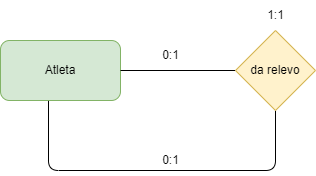

The diagram above was exported from draw.io. Its source (the exported page's mxGraphModel, read from the mxfile embedded in the PNG):
<mxGraphModel dx="746" dy="611" grid="1" gridSize="10" guides="1" tooltips="1" connect="1" arrows="1" fold="1" page="1" pageScale="1" pageWidth="850" pageHeight="1100" math="0" shadow="0">
  <root>
    <mxCell id="0" />
    <mxCell id="1" parent="0" />
    <mxCell id="2" value="Atleta" style="rounded=1;whiteSpace=wrap;html=1;fillColor=#d5e8d4;strokeColor=#82b366;" vertex="1" parent="1">
      <mxGeometry x="190" y="150" width="120" height="60" as="geometry" />
    </mxCell>
    <mxCell id="5" style="edgeStyle=none;html=1;entryX=1;entryY=0.5;entryDx=0;entryDy=0;endArrow=none;endFill=0;" edge="1" parent="1" source="4" target="2">
      <mxGeometry relative="1" as="geometry" />
    </mxCell>
    <mxCell id="6" style="edgeStyle=none;html=1;endArrow=none;endFill=0;exitX=0.4;exitY=1.007;exitDx=0;exitDy=0;exitPerimeter=0;entryX=0.5;entryY=1;entryDx=0;entryDy=0;" edge="1" parent="1" source="2" target="4">
      <mxGeometry relative="1" as="geometry">
        <mxPoint x="465" y="280" as="targetPoint" />
        <mxPoint x="240" y="280" as="sourcePoint" />
        <Array as="points">
          <mxPoint x="238" y="280" />
          <mxPoint x="465" y="280" />
        </Array>
      </mxGeometry>
    </mxCell>
    <mxCell id="4" value="da relevo" style="rhombus;whiteSpace=wrap;html=1;fillColor=#fff2cc;strokeColor=#d6b656;" vertex="1" parent="1">
      <mxGeometry x="425" y="140" width="80" height="80" as="geometry" />
    </mxCell>
    <mxCell id="7" value="0:1" style="text;html=1;align=center;verticalAlign=middle;resizable=0;points=[];autosize=1;strokeColor=none;fillColor=none;" vertex="1" parent="1">
      <mxGeometry x="340" y="150" width="40" height="30" as="geometry" />
    </mxCell>
    <mxCell id="8" value="0:1" style="text;html=1;align=center;verticalAlign=middle;resizable=0;points=[];autosize=1;strokeColor=none;fillColor=none;" vertex="1" parent="1">
      <mxGeometry x="340" y="255" width="40" height="30" as="geometry" />
    </mxCell>
    <mxCell id="10" value="1:1" style="text;html=1;align=center;verticalAlign=middle;resizable=0;points=[];autosize=1;strokeColor=none;fillColor=none;" vertex="1" parent="1">
      <mxGeometry x="445" y="110" width="40" height="30" as="geometry" />
    </mxCell>
  </root>
</mxGraphModel>